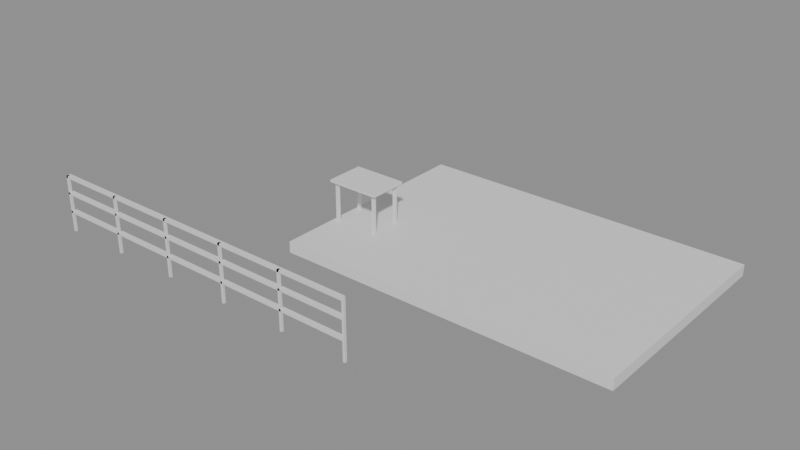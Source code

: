 # Source: e1940_after.blend  (saved by Blender 5.2.44; exported with 4.5.12 LTS)
import bpy
from mathutils import Matrix  # noqa: F401  (used for matrix-valued properties, if any)

bpy.ops.wm.read_factory_settings(use_empty=True)
scene = bpy.context.scene
scene.name = 'Scene'

# ---- materials (node trees are filled in below, after node groups)
mat_concreto_piso = bpy.data.materials.new('Concreto_Piso')
mat_acero_inox = bpy.data.materials.new('Acero_Inox')
mat_madera = bpy.data.materials.new('Madera')
mat_metal = bpy.data.materials.new('Metal')

# ---- material node trees
mat_concreto_piso.use_nodes = True; mat_concreto_piso.node_tree.nodes.clear()
_N = mat_concreto_piso.node_tree.nodes; _L = mat_concreto_piso.node_tree.links
n0 = _N.new('ShaderNodeBsdfPrincipled'); n0.name = 'Principled BSDF'; n0.location = (-200, 100)
n0.inputs[3].default_value = 1.45
n0.inputs[10].default_value = 0.005
n1 = _N.new('ShaderNodeOutputMaterial'); n1.name = 'Material Output'; n1.location = (200, 100)
_L.new(n0.outputs[0], n1.inputs[0])
n1.is_active_output = True
mat_acero_inox.use_nodes = True; mat_acero_inox.node_tree.nodes.clear()
_N = mat_acero_inox.node_tree.nodes; _L = mat_acero_inox.node_tree.links
n0 = _N.new('ShaderNodeBsdfPrincipled'); n0.name = 'Principled BSDF'; n0.location = (-200, 100)
n0.inputs[3].default_value = 1.45
n0.inputs[10].default_value = 0.005
n1 = _N.new('ShaderNodeOutputMaterial'); n1.name = 'Material Output'; n1.location = (200, 100)
_L.new(n0.outputs[0], n1.inputs[0])
n1.is_active_output = True
mat_madera.use_nodes = True; mat_madera.node_tree.nodes.clear()
_N = mat_madera.node_tree.nodes; _L = mat_madera.node_tree.links
n0 = _N.new('ShaderNodeBsdfPrincipled'); n0.name = 'Principled BSDF'; n0.location = (-200, 100)
n0.inputs[3].default_value = 1.45
n0.inputs[10].default_value = 0.005
n1 = _N.new('ShaderNodeOutputMaterial'); n1.name = 'Material Output'; n1.location = (200, 100)
_L.new(n0.outputs[0], n1.inputs[0])
n1.is_active_output = True
mat_metal.use_nodes = True; mat_metal.node_tree.nodes.clear()
_N = mat_metal.node_tree.nodes; _L = mat_metal.node_tree.links
n0 = _N.new('ShaderNodeBsdfPrincipled'); n0.name = 'Principled BSDF'; n0.location = (-200, 100)
n0.inputs[3].default_value = 1.45
n0.inputs[10].default_value = 0.005
n1 = _N.new('ShaderNodeOutputMaterial'); n1.name = 'Material Output'; n1.location = (200, 100)
_L.new(n0.outputs[0], n1.inputs[0])
n1.is_active_output = True

# ---- meshes
me_pisoterraza_mesh = bpy.data.meshes.new('PisoTerraza_mesh')
me_pisoterraza_mesh.from_pydata([(0.0, 0.0, 0.0), (6.0, 0.0, 0.0), (6.0, 4.0, 0.0), (0.0, 4.0, 0.0), (0.0, 0.0, 0.2), (6.0, 0.0, 0.2), (6.0, 4.0, 0.2), (0.0, 4.0, 0.2)], [], [(0, 3, 2, 1), (4, 5, 6, 7), (1, 2, 6, 5), (3, 0, 4, 7), (2, 3, 7, 6), (0, 1, 5, 4)])
me_pisoterraza_mesh.materials.append(mat_concreto_piso)
me_pisoterraza_mesh.update()
me_barandafrontal_poste_1_mesh = bpy.data.meshes.new('BarandaFrontal_Poste_1_mesh')
me_barandafrontal_poste_1_mesh.from_pydata([(0.0, 0.0, 0.0), (0.04, 0.0, 0.0), (0.04, 0.04, 0.0), (0.0, 0.04, 0.0), (0.0, 0.0, 1.0), (0.04, 0.0, 1.0), (0.04, 0.04, 1.0), (0.0, 0.04, 1.0)], [], [(0, 1, 2, 3), (4, 5, 6, 7), (0, 1, 5, 4), (1, 2, 6, 5), (2, 3, 7, 6), (3, 0, 4, 7)])
me_barandafrontal_poste_1_mesh.materials.append(mat_acero_inox)
me_barandafrontal_poste_1_mesh.update()
me_barandafrontal_poste_2_mesh = bpy.data.meshes.new('BarandaFrontal_Poste_2_mesh')
me_barandafrontal_poste_2_mesh.from_pydata([(0.0, 0.0, 0.0), (0.04, 0.0, 0.0), (0.04, 0.04, 0.0), (0.0, 0.04, 0.0), (0.0, 0.0, 1.0), (0.04, 0.0, 1.0), (0.04, 0.04, 1.0), (0.0, 0.04, 1.0)], [], [(0, 1, 2, 3), (4, 5, 6, 7), (0, 1, 5, 4), (1, 2, 6, 5), (2, 3, 7, 6), (3, 0, 4, 7)])
me_barandafrontal_poste_2_mesh.materials.append(mat_acero_inox)
me_barandafrontal_poste_2_mesh.update()
me_barandafrontal_poste_3_mesh = bpy.data.meshes.new('BarandaFrontal_Poste_3_mesh')
me_barandafrontal_poste_3_mesh.from_pydata([(0.0, 0.0, 0.0), (0.04, 0.0, 0.0), (0.04, 0.04, 0.0), (0.0, 0.04, 0.0), (0.0, 0.0, 1.0), (0.04, 0.0, 1.0), (0.04, 0.04, 1.0), (0.0, 0.04, 1.0)], [], [(0, 1, 2, 3), (4, 5, 6, 7), (0, 1, 5, 4), (1, 2, 6, 5), (2, 3, 7, 6), (3, 0, 4, 7)])
me_barandafrontal_poste_3_mesh.materials.append(mat_acero_inox)
me_barandafrontal_poste_3_mesh.update()
me_barandafrontal_poste_4_mesh = bpy.data.meshes.new('BarandaFrontal_Poste_4_mesh')
me_barandafrontal_poste_4_mesh.from_pydata([(0.0, 0.0, 0.0), (0.04, 0.0, 0.0), (0.04, 0.04, 0.0), (0.0, 0.04, 0.0), (0.0, 0.0, 1.0), (0.04, 0.0, 1.0), (0.04, 0.04, 1.0), (0.0, 0.04, 1.0)], [], [(0, 1, 2, 3), (4, 5, 6, 7), (0, 1, 5, 4), (1, 2, 6, 5), (2, 3, 7, 6), (3, 0, 4, 7)])
me_barandafrontal_poste_4_mesh.materials.append(mat_acero_inox)
me_barandafrontal_poste_4_mesh.update()
me_barandafrontal_poste_5_mesh = bpy.data.meshes.new('BarandaFrontal_Poste_5_mesh')
me_barandafrontal_poste_5_mesh.from_pydata([(0.0, 0.0, 0.0), (0.04, 0.0, 0.0), (0.04, 0.04, 0.0), (0.0, 0.04, 0.0), (0.0, 0.0, 1.0), (0.04, 0.0, 1.0), (0.04, 0.04, 1.0), (0.0, 0.04, 1.0)], [], [(0, 1, 2, 3), (4, 5, 6, 7), (0, 1, 5, 4), (1, 2, 6, 5), (2, 3, 7, 6), (3, 0, 4, 7)])
me_barandafrontal_poste_5_mesh.materials.append(mat_acero_inox)
me_barandafrontal_poste_5_mesh.update()
me_barandafrontal_poste_6_mesh = bpy.data.meshes.new('BarandaFrontal_Poste_6_mesh')
me_barandafrontal_poste_6_mesh.from_pydata([(0.0, 0.0, 0.0), (0.04, 0.0, 0.0), (0.04, 0.04, 0.0), (0.0, 0.04, 0.0), (0.0, 0.0, 1.0), (0.04, 0.0, 1.0), (0.04, 0.04, 1.0), (0.0, 0.04, 1.0)], [], [(0, 1, 2, 3), (4, 5, 6, 7), (0, 1, 5, 4), (1, 2, 6, 5), (2, 3, 7, 6), (3, 0, 4, 7)])
me_barandafrontal_poste_6_mesh.materials.append(mat_acero_inox)
me_barandafrontal_poste_6_mesh.update()
me_barandafrontal_top_mesh = bpy.data.meshes.new('BarandaFrontal_Top_mesh')
me_barandafrontal_top_mesh.from_pydata([(0.0, 0.0, 0.0), (6.0, 0.0, 0.0), (6.0, 0.08, 0.0), (0.0, 0.08, 0.0), (0.0, 0.0, 0.04), (6.0, 0.0, 0.04), (6.0, 0.08, 0.04), (0.0, 0.08, 0.04)], [], [(0, 1, 2, 3), (4, 5, 6, 7), (0, 1, 5, 4), (1, 2, 6, 5), (2, 3, 7, 6), (3, 0, 4, 7)])
me_barandafrontal_top_mesh.materials.append(mat_acero_inox)
me_barandafrontal_top_mesh.update()
me_barandafrontal_trav_1_mesh = bpy.data.meshes.new('BarandaFrontal_Trav_1_mesh')
me_barandafrontal_trav_1_mesh.from_pydata([(0.0, 0.0, 0.0), (6.0, 0.0, 0.0), (6.0, 0.08, 0.0), (0.0, 0.08, 0.0), (0.0, 0.0, 0.04), (6.0, 0.0, 0.04), (6.0, 0.08, 0.04), (0.0, 0.08, 0.04)], [], [(0, 1, 2, 3), (4, 5, 6, 7), (0, 1, 5, 4), (1, 2, 6, 5), (2, 3, 7, 6), (3, 0, 4, 7)])
me_barandafrontal_trav_1_mesh.materials.append(mat_acero_inox)
me_barandafrontal_trav_1_mesh.update()
me_barandafrontal_trav_2_mesh = bpy.data.meshes.new('BarandaFrontal_Trav_2_mesh')
me_barandafrontal_trav_2_mesh.from_pydata([(0.0, 0.0, 0.0), (6.0, 0.0, 0.0), (6.0, 0.08, 0.0), (0.0, 0.08, 0.0), (0.0, 0.0, 0.04), (6.0, 0.0, 0.04), (6.0, 0.08, 0.04), (0.0, 0.08, 0.04)], [], [(0, 1, 2, 3), (4, 5, 6, 7), (0, 1, 5, 4), (1, 2, 6, 5), (2, 3, 7, 6), (3, 0, 4, 7)])
me_barandafrontal_trav_2_mesh.materials.append(mat_acero_inox)
me_barandafrontal_trav_2_mesh.update()
me_mesaexterior_tablero_mesh = bpy.data.meshes.new('MesaExterior_Tablero_mesh')
me_mesaexterior_tablero_mesh.from_pydata([(0.0, 0.0, 0.0), (0.96, 0.0, 0.0), (0.96, 0.7, 0.0), (0.0, 0.7, 0.0), (0.0, 0.0, 0.04), (0.96, 0.0, 0.04), (0.96, 0.7, 0.04), (0.0, 0.7, 0.04)], [], [(0, 1, 2, 3), (4, 5, 6, 7), (0, 1, 5, 4), (1, 2, 6, 5), (2, 3, 7, 6), (3, 0, 4, 7)])
me_mesaexterior_tablero_mesh.materials.append(mat_madera)
me_mesaexterior_tablero_mesh.update()
me_mesaexterior_pata_mesh = bpy.data.meshes.new('MesaExterior_Pata_mesh')
me_mesaexterior_pata_mesh.from_pydata([(0.0, 0.0, 0.0), (0.05, 0.0, 0.0), (0.05, 0.05, 0.0), (0.0, 0.05, 0.0), (0.0, 0.0, 0.71), (0.05, 0.0, 0.71), (0.05, 0.05, 0.71), (0.0, 0.05, 0.71)], [], [(0, 1, 2, 3), (4, 5, 6, 7), (0, 1, 5, 4), (1, 2, 6, 5), (2, 3, 7, 6), (3, 0, 4, 7)])
me_mesaexterior_pata_mesh.materials.append(mat_metal)
me_mesaexterior_pata_mesh.update()
me_mesaexterior_pata_mesh_001 = bpy.data.meshes.new('MesaExterior_Pata_mesh.001')
me_mesaexterior_pata_mesh_001.from_pydata([(0.0, 0.0, 0.0), (0.05, 0.0, 0.0), (0.05, 0.05, 0.0), (0.0, 0.05, 0.0), (0.0, 0.0, 0.71), (0.05, 0.0, 0.71), (0.05, 0.05, 0.71), (0.0, 0.05, 0.71)], [], [(0, 1, 2, 3), (4, 5, 6, 7), (0, 1, 5, 4), (1, 2, 6, 5), (2, 3, 7, 6), (3, 0, 4, 7)])
me_mesaexterior_pata_mesh_001.materials.append(mat_metal)
me_mesaexterior_pata_mesh_001.update()
me_mesaexterior_pata_mesh_002 = bpy.data.meshes.new('MesaExterior_Pata_mesh.002')
me_mesaexterior_pata_mesh_002.from_pydata([(0.0, 0.0, 0.0), (0.05, 0.0, 0.0), (0.05, 0.05, 0.0), (0.0, 0.05, 0.0), (0.0, 0.0, 0.71), (0.05, 0.0, 0.71), (0.05, 0.05, 0.71), (0.0, 0.05, 0.71)], [], [(0, 1, 2, 3), (4, 5, 6, 7), (0, 1, 5, 4), (1, 2, 6, 5), (2, 3, 7, 6), (3, 0, 4, 7)])
me_mesaexterior_pata_mesh_002.materials.append(mat_metal)
me_mesaexterior_pata_mesh_002.update()
me_mesaexterior_pata_mesh_003 = bpy.data.meshes.new('MesaExterior_Pata_mesh.003')
me_mesaexterior_pata_mesh_003.from_pydata([(0.0, 0.0, 0.0), (0.05, 0.0, 0.0), (0.05, 0.05, 0.0), (0.0, 0.05, 0.0), (0.0, 0.0, 0.71), (0.05, 0.0, 0.71), (0.05, 0.05, 0.71), (0.0, 0.05, 0.71)], [], [(0, 1, 2, 3), (4, 5, 6, 7), (0, 1, 5, 4), (1, 2, 6, 5), (2, 3, 7, 6), (3, 0, 4, 7)])
me_mesaexterior_pata_mesh_003.materials.append(mat_metal)
me_mesaexterior_pata_mesh_003.update()

# ---- objects
ob_pisoterraza_solido = bpy.data.objects.new('PisoTerraza_Solido', me_pisoterraza_mesh)
ob_pisoterraza = bpy.data.objects.new('PisoTerraza', None)
ob_barandafrontal = bpy.data.objects.new('BarandaFrontal', None)
ob_barandafrontal_poste_1 = bpy.data.objects.new('BarandaFrontal_Poste_1', me_barandafrontal_poste_1_mesh)
ob_barandafrontal_poste_2 = bpy.data.objects.new('BarandaFrontal_Poste_2', me_barandafrontal_poste_2_mesh)
ob_barandafrontal_poste_3 = bpy.data.objects.new('BarandaFrontal_Poste_3', me_barandafrontal_poste_3_mesh)
ob_barandafrontal_poste_4 = bpy.data.objects.new('BarandaFrontal_Poste_4', me_barandafrontal_poste_4_mesh)
ob_barandafrontal_poste_5 = bpy.data.objects.new('BarandaFrontal_Poste_5', me_barandafrontal_poste_5_mesh)
ob_barandafrontal_poste_6 = bpy.data.objects.new('BarandaFrontal_Poste_6', me_barandafrontal_poste_6_mesh)
ob_barandafrontal_top = bpy.data.objects.new('BarandaFrontal_Top', me_barandafrontal_top_mesh)
ob_barandafrontal_trav_1 = bpy.data.objects.new('BarandaFrontal_Trav_1', me_barandafrontal_trav_1_mesh)
ob_barandafrontal_trav_2 = bpy.data.objects.new('BarandaFrontal_Trav_2', me_barandafrontal_trav_2_mesh)
ob_mesaexterior = bpy.data.objects.new('MesaExterior', None)
ob_mesaexterior_tablero = bpy.data.objects.new('MesaExterior_Tablero', me_mesaexterior_tablero_mesh)
ob_mesaexterior_pata = bpy.data.objects.new('MesaExterior_Pata', me_mesaexterior_pata_mesh)
ob_mesaexterior_pata_001 = bpy.data.objects.new('MesaExterior_Pata.001', me_mesaexterior_pata_mesh_001)
ob_mesaexterior_pata_002 = bpy.data.objects.new('MesaExterior_Pata.002', me_mesaexterior_pata_mesh_002)
ob_mesaexterior_pata_003 = bpy.data.objects.new('MesaExterior_Pata.003', me_mesaexterior_pata_mesh_003)

# ---- transforms, parenting, visibility, modifiers, constraints
ob_pisoterraza_solido.parent = ob_pisoterraza
ob_pisoterraza_solido.location = (0.0, 0.0, 0.0)
ob_pisoterraza.location = (0.0, 0.0, 2.8)
ob_pisoterraza.empty_display_type = 'ARROWS'
ob_barandafrontal.location = (-3.0, -2.0, 3.0)
ob_barandafrontal.empty_display_type = 'ARROWS'
ob_barandafrontal_poste_1.parent = ob_barandafrontal
ob_barandafrontal_poste_1.location = (0.0, 0.0, 0.0)
ob_barandafrontal_poste_2.parent = ob_barandafrontal
ob_barandafrontal_poste_2.location = (1.2, 0.0, 0.0)
ob_barandafrontal_poste_3.parent = ob_barandafrontal
ob_barandafrontal_poste_3.location = (2.4, 0.0, 0.0)
ob_barandafrontal_poste_4.parent = ob_barandafrontal
ob_barandafrontal_poste_4.location = (3.6, 0.0, 0.0)
ob_barandafrontal_poste_5.parent = ob_barandafrontal
ob_barandafrontal_poste_5.location = (4.8, 0.0, 0.0)
ob_barandafrontal_poste_6.parent = ob_barandafrontal
ob_barandafrontal_poste_6.location = (6.0, 0.0, 0.0)
ob_barandafrontal_top.parent = ob_barandafrontal
ob_barandafrontal_top.location = (0.0, 0.0, 0.96)
ob_barandafrontal_trav_1.parent = ob_barandafrontal
ob_barandafrontal_trav_1.location = (0.0, 0.0, 0.3333)
ob_barandafrontal_trav_2.parent = ob_barandafrontal
ob_barandafrontal_trav_2.location = (0.0, 0.0, 0.6667)
ob_mesaexterior.location = (0.0, 1.0, 3.0)
ob_mesaexterior.empty_display_type = 'ARROWS'
ob_mesaexterior_tablero.parent = ob_mesaexterior
ob_mesaexterior_tablero.location = (0.0, 0.0, 0.71)
ob_mesaexterior_pata.parent = ob_mesaexterior
ob_mesaexterior_pata.location = (0.06, 0.06, 0.0)
ob_mesaexterior_pata_001.parent = ob_mesaexterior
ob_mesaexterior_pata_001.location = (0.06, 0.59, 0.0)
ob_mesaexterior_pata_002.parent = ob_mesaexterior
ob_mesaexterior_pata_002.location = (0.85, 0.06, 0.0)
ob_mesaexterior_pata_003.parent = ob_mesaexterior
ob_mesaexterior_pata_003.location = (0.85, 0.59, 0.0)

# ---- collection membership
scene.collection.objects.link(ob_pisoterraza_solido)
scene.collection.objects.link(ob_pisoterraza)
scene.collection.objects.link(ob_barandafrontal)
scene.collection.objects.link(ob_barandafrontal_poste_1)
scene.collection.objects.link(ob_barandafrontal_poste_2)
scene.collection.objects.link(ob_barandafrontal_poste_3)
scene.collection.objects.link(ob_barandafrontal_poste_4)
scene.collection.objects.link(ob_barandafrontal_poste_5)
scene.collection.objects.link(ob_barandafrontal_poste_6)
scene.collection.objects.link(ob_barandafrontal_top)
scene.collection.objects.link(ob_barandafrontal_trav_1)
scene.collection.objects.link(ob_barandafrontal_trav_2)
scene.collection.objects.link(ob_mesaexterior)
scene.collection.objects.link(ob_mesaexterior_tablero)
scene.collection.objects.link(ob_mesaexterior_pata)
scene.collection.objects.link(ob_mesaexterior_pata_001)
scene.collection.objects.link(ob_mesaexterior_pata_002)
scene.collection.objects.link(ob_mesaexterior_pata_003)

# ---- scene / render settings (as saved in the file)
scene.frame_start = 1; scene.frame_end = 250; scene.frame_set(1)
scene.render.engine = 'BLENDER_EEVEE_NEXT'
scene.render.bake_bias = 0.0
scene.render.bake_samples = 0
scene.render.compositor_device = 'GPU'
scene.eevee.use_volume_custom_range = False
scene.eevee.fast_gi_thickness_near = 0.1
scene.eevee.fast_gi_thickness_far = 0.0
scene.eevee.ray_tracing_options.screen_trace_thickness = 0.1
bpy.context.view_layer.update()

# ---- added for rendering (the .blend has no active camera and no usable light): camera, sun + grey world if the file has none
cam_auto = bpy.data.cameras.new('AutoCamera')
cam_auto.lens = 50.0
cam_auto.sensor_width = 36.0
cam_auto.clip_end = 1000.0
ob_auto_camera = bpy.data.objects.new('AutoCamera', cam_auto)
scene.collection.objects.link(ob_auto_camera)
ob_auto_camera.location = (11.5692, -11.0831, 11.4554)
ob_auto_camera.rotation_euler = (1.09748, -7.21219e-08, 0.694738)
scene.camera = ob_auto_camera
light_auto_sun = bpy.data.lights.new('AutoSun', 'SUN')
light_auto_sun.energy = 3.0
light_auto_sun.angle = 0.0523599
ob_auto_sun = bpy.data.objects.new('AutoSun', light_auto_sun)
scene.collection.objects.link(ob_auto_sun)
ob_auto_sun.rotation_euler = (0.872665, 0.174533, 0.523599)
if scene.world is None:
    world_auto = bpy.data.worlds.new('AutoWorld')
    world_auto.color = (0.3, 0.3, 0.3)
    scene.world = world_auto
bpy.context.view_layer.update()

